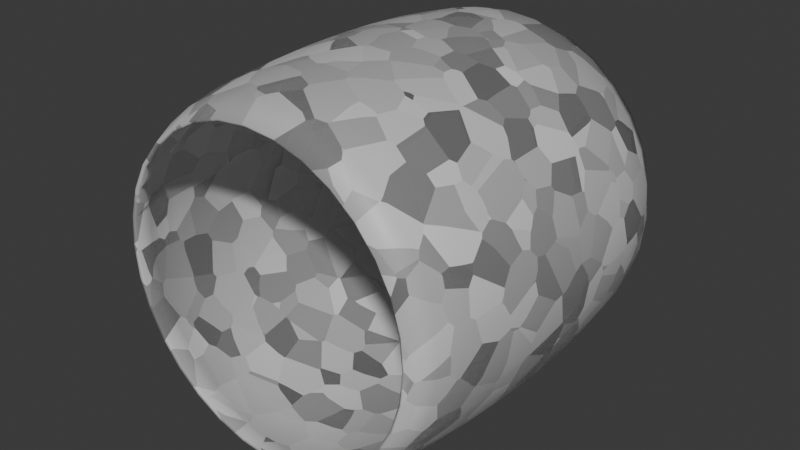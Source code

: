 # Source: Afterburner_Segment_Cylinder.blend  (saved by Blender 4.1.24; exported with 4.5.12 LTS)
import bpy
from mathutils import Matrix  # noqa: F401  (used for matrix-valued properties, if any)

bpy.ops.wm.read_factory_settings(use_empty=True)
scene = bpy.context.scene
scene.name = 'Scene'

# ---- collections
col_collection = bpy.data.collections.new('Collection'); scene.collection.children.link(col_collection)

# ---- materials (node trees are filled in below, after node groups)
mat_material_001 = bpy.data.materials.new('Material.001')
mat_material_001.use_transparent_shadow = False

# ---- material node trees
mat_material_001.use_nodes = True; mat_material_001.node_tree.nodes.clear()
_N = mat_material_001.node_tree.nodes; _L = mat_material_001.node_tree.links
n0 = _N.new('ShaderNodeBsdfPrincipled'); n0.name = 'Principled BSDF'; n0.location = (10, 300)
n1 = _N.new('ShaderNodeOutputMaterial'); n1.name = 'Material Output'; n1.location = (300, 300)
n2 = _N.new('ShaderNodeTexVoronoi'); n2.name = 'Voronoi Texture'; n2.location = (-592, 207)
n2.inputs[2].default_value = 11.1
_L.new(n0.outputs[0], n1.inputs[0])
_L.new(n2.outputs[1], n0.inputs[4])
n1.is_active_output = True

# ---- world
world_world = bpy.data.worlds.new('World'); scene.world = world_world
world_world.use_nodes = True; world_world.node_tree.nodes.clear()
_N = world_world.node_tree.nodes; _L = world_world.node_tree.links
n0 = _N.new('ShaderNodeOutputWorld'); n0.name = 'World Output'; n0.location = (300, 300)
n1 = _N.new('ShaderNodeBackground'); n1.name = 'Background'; n1.location = (10, 300)
n1.inputs[0].default_value = (0.05088, 0.05088, 0.05088, 1.0)
_L.new(n1.outputs[0], n0.inputs[0])
n0.is_active_output = True
world_world.color = (0.05088, 0.05088, 0.05088)
world_world.use_sun_shadow = False
world_world.sun_shadow_jitter_overblur = 0.0

# ---- meshes
me_cylinder = bpy.data.meshes.new('Cylinder')
me_cylinder.from_pydata([(6.213e-10, 0.4281, -0.5), (6.213e-10, 0.4281, 0.5), (0.08353, 0.4199, -0.5), (0.08353, 0.4199, 0.5), (0.1638, 0.3956, -0.5), (0.1638, 0.3956, 0.5), (0.2379, 0.356, -0.5), (0.2379, 0.356, 0.5), (0.3027, 0.3027, -0.5), (0.3027, 0.3027, 0.5), (0.356, 0.2379, -0.5), (0.356, 0.2379, 0.5), (0.3956, 0.1638, -0.5), (0.3956, 0.1638, 0.5), (0.4199, 0.08353, -0.5), (0.4199, 0.08353, 0.5), (0.4281, 7.646e-10, -0.5), (0.4281, 7.646e-10, 0.5), (0.4199, -0.08353, -0.5), (0.4199, -0.08353, 0.5), (0.3956, -0.1638, -0.5), (0.3956, -0.1638, 0.5), (0.356, -0.2379, -0.5), (0.356, -0.2379, 0.5), (0.3027, -0.3027, -0.5), (0.3027, -0.3027, 0.5), (0.2379, -0.356, -0.5), (0.2379, -0.356, 0.5), (0.1638, -0.3956, -0.5), (0.1638, -0.3956, 0.5), (0.08353, -0.4199, -0.5), (0.08353, -0.4199, 0.5), (6.213e-10, -0.4281, -0.5), (6.213e-10, -0.4281, 0.5), (-0.08353, -0.4199, -0.5), (-0.08353, -0.4199, 0.5), (-0.1638, -0.3956, -0.5), (-0.1638, -0.3956, 0.5), (-0.2379, -0.356, -0.5), (-0.2379, -0.356, 0.5), (-0.3027, -0.3027, -0.5), (-0.3027, -0.3027, 0.5), (-0.356, -0.2379, -0.5), (-0.356, -0.2379, 0.5), (-0.3956, -0.1638, -0.5), (-0.3956, -0.1638, 0.5), (-0.4199, -0.08353, -0.5), (-0.4199, -0.08353, 0.5), (-0.4281, 7.646e-10, -0.5), (-0.4281, 7.646e-10, 0.5), (-0.4199, 0.08353, -0.5), (-0.4199, 0.08353, 0.5), (-0.3956, 0.1638, -0.5), (-0.3956, 0.1638, 0.5), (-0.356, 0.2379, -0.5), (-0.356, 0.2379, 0.5), (-0.3027, 0.3027, -0.5), (-0.3027, 0.3027, 0.5), (-0.2379, 0.356, -0.5), (-0.2379, 0.356, 0.5), (-0.1638, 0.3956, -0.5), (-0.1638, 0.3956, 0.5), (-0.08353, 0.4199, -0.5), (-0.08353, 0.4199, 0.5), (1.024e-09, 0.4614, -0.431), (1.25e-09, 0.4801, -0.3364), (1.389e-09, 0.4916, -0.2296), (1.466e-09, 0.4979, -0.1163), (1.491e-09, 0.5, -9.369e-17), (1.466e-09, 0.4979, 0.1163), (1.389e-09, 0.4916, 0.2296), (1.25e-09, 0.4801, 0.3364), (1.024e-09, 0.4614, 0.431), (0.09001, 0.4525, 0.431), (0.09366, 0.4708, 0.3364), (0.0959, 0.4821, 0.2296), (0.09714, 0.4884, 0.1163), (0.09755, 0.4904, -9.369e-17), (0.09714, 0.4884, -0.1163), (0.0959, 0.4821, -0.2296), (0.09366, 0.4708, -0.3364), (0.09001, 0.4525, -0.431), (0.1766, 0.4262, 0.431), (0.1837, 0.4435, 0.3364), (0.1881, 0.4541, 0.2296), (0.1906, 0.46, 0.1163), (0.1913, 0.4619, -9.369e-17), (0.1906, 0.46, -0.1163), (0.1881, 0.4541, -0.2296), (0.1837, 0.4435, -0.3364), (0.1766, 0.4262, -0.431), (0.2563, 0.3836, 0.431), (0.2667, 0.3992, 0.3364), (0.2731, 0.4087, 0.2296), (0.2766, 0.414, 0.1163), (0.2778, 0.4157, -9.369e-17), (0.2766, 0.414, -0.1163), (0.2731, 0.4087, -0.2296), (0.2667, 0.3992, -0.3364), (0.2563, 0.3836, -0.431), (0.3262, 0.3262, 0.431), (0.3395, 0.3395, 0.3364), (0.3476, 0.3476, 0.2296), (0.3521, 0.3521, 0.1163), (0.3536, 0.3536, -9.369e-17), (0.3521, 0.3521, -0.1163), (0.3476, 0.3476, -0.2296), (0.3395, 0.3395, -0.3364), (0.3262, 0.3262, -0.431), (0.3836, 0.2563, 0.431), (0.3992, 0.2667, 0.3364), (0.4087, 0.2731, 0.2296), (0.414, 0.2766, 0.1163), (0.4157, 0.2778, -9.369e-17), (0.414, 0.2766, -0.1163), (0.4087, 0.2731, -0.2296), (0.3992, 0.2667, -0.3364), (0.3836, 0.2563, -0.431), (0.4262, 0.1766, 0.431), (0.4435, 0.1837, 0.3364), (0.4541, 0.1881, 0.2296), (0.46, 0.1906, 0.1163), (0.4619, 0.1913, -9.369e-17), (0.46, 0.1906, -0.1163), (0.4541, 0.1881, -0.2296), (0.4435, 0.1837, -0.3364), (0.4262, 0.1766, -0.431), (0.4525, 0.09001, 0.431), (0.4708, 0.09366, 0.3364), (0.4821, 0.0959, 0.2296), (0.4884, 0.09714, 0.1163), (0.4904, 0.09755, -9.369e-17), (0.4884, 0.09714, -0.1163), (0.4821, 0.0959, -0.2296), (0.4708, 0.09366, -0.3364), (0.4525, 0.09001, -0.431), (0.4614, 1.26e-09, 0.431), (0.4801, 1.538e-09, 0.3364), (0.4916, 1.71e-09, 0.2296), (0.4979, 1.805e-09, 0.1163), (0.5, 1.835e-09, -9.369e-17), (0.4979, 1.805e-09, -0.1163), (0.4916, 1.71e-09, -0.2296), (0.4801, 1.538e-09, -0.3364), (0.4614, 1.26e-09, -0.431), (0.4525, -0.09001, 0.431), (0.4708, -0.09366, 0.3364), (0.4821, -0.0959, 0.2296), (0.4884, -0.09714, 0.1163), (0.4904, -0.09755, -9.369e-17), (0.4884, -0.09714, -0.1163), (0.4821, -0.0959, -0.2296), (0.4708, -0.09366, -0.3364), (0.4525, -0.09001, -0.431), (0.4262, -0.1766, 0.431), (0.4435, -0.1837, 0.3364), (0.4541, -0.1881, 0.2296), (0.46, -0.1906, 0.1163), (0.4619, -0.1913, -9.369e-17), (0.46, -0.1906, -0.1163), (0.4541, -0.1881, -0.2296), (0.4435, -0.1837, -0.3364), (0.4262, -0.1766, -0.431), (0.3836, -0.2563, 0.431), (0.3992, -0.2667, 0.3364), (0.4087, -0.2731, 0.2296), (0.414, -0.2766, 0.1163), (0.4157, -0.2778, -9.369e-17), (0.414, -0.2766, -0.1163), (0.4087, -0.2731, -0.2296), (0.3992, -0.2667, -0.3364), (0.3836, -0.2563, -0.431), (0.3262, -0.3262, 0.431), (0.3395, -0.3395, 0.3364), (0.3476, -0.3476, 0.2296), (0.3521, -0.3521, 0.1163), (0.3536, -0.3536, -9.369e-17), (0.3521, -0.3521, -0.1163), (0.3476, -0.3476, -0.2296), (0.3395, -0.3395, -0.3364), (0.3262, -0.3262, -0.431), (0.2563, -0.3836, 0.431), (0.2667, -0.3992, 0.3364), (0.2731, -0.4087, 0.2296), (0.2766, -0.414, 0.1163), (0.2778, -0.4157, -9.369e-17), (0.2766, -0.414, -0.1163), (0.2731, -0.4087, -0.2296), (0.2667, -0.3992, -0.3364), (0.2563, -0.3836, -0.431), (0.1766, -0.4262, 0.431), (0.1837, -0.4435, 0.3364), (0.1881, -0.4541, 0.2296), (0.1906, -0.46, 0.1163), (0.1913, -0.4619, -9.369e-17), (0.1906, -0.46, -0.1163), (0.1881, -0.4541, -0.2296), (0.1837, -0.4435, -0.3364), (0.1766, -0.4262, -0.431), (0.09001, -0.4525, 0.431), (0.09366, -0.4708, 0.3364), (0.0959, -0.4821, 0.2296), (0.09714, -0.4884, 0.1163), (0.09755, -0.4904, -9.369e-17), (0.09714, -0.4884, -0.1163), (0.0959, -0.4821, -0.2296), (0.09366, -0.4708, -0.3364), (0.09001, -0.4525, -0.431), (1.024e-09, -0.4614, 0.431), (1.25e-09, -0.4801, 0.3364), (1.389e-09, -0.4916, 0.2296), (1.466e-09, -0.4979, 0.1163), (1.491e-09, -0.5, -9.369e-17), (1.466e-09, -0.4979, -0.1163), (1.389e-09, -0.4916, -0.2296), (1.25e-09, -0.4801, -0.3364), (1.024e-09, -0.4614, -0.431), (-0.09001, -0.4525, 0.431), (-0.09366, -0.4708, 0.3364), (-0.0959, -0.4821, 0.2296), (-0.09714, -0.4884, 0.1163), (-0.09755, -0.4904, -9.369e-17), (-0.09714, -0.4884, -0.1163), (-0.0959, -0.4821, -0.2296), (-0.09366, -0.4708, -0.3364), (-0.09001, -0.4525, -0.431), (-0.1766, -0.4262, 0.431), (-0.1837, -0.4435, 0.3364), (-0.1881, -0.4541, 0.2296), (-0.1906, -0.46, 0.1163), (-0.1913, -0.4619, -9.369e-17), (-0.1906, -0.46, -0.1163), (-0.1881, -0.4541, -0.2296), (-0.1837, -0.4435, -0.3364), (-0.1766, -0.4262, -0.431), (-0.2563, -0.3836, 0.431), (-0.2667, -0.3992, 0.3364), (-0.2731, -0.4087, 0.2296), (-0.2766, -0.414, 0.1163), (-0.2778, -0.4157, -9.369e-17), (-0.2766, -0.414, -0.1163), (-0.2731, -0.4087, -0.2296), (-0.2667, -0.3992, -0.3364), (-0.2563, -0.3836, -0.431), (-0.3262, -0.3262, 0.431), (-0.3395, -0.3395, 0.3364), (-0.3476, -0.3476, 0.2296), (-0.3521, -0.3521, 0.1163), (-0.3536, -0.3536, -9.369e-17), (-0.3521, -0.3521, -0.1163), (-0.3476, -0.3476, -0.2296), (-0.3395, -0.3395, -0.3364), (-0.3262, -0.3262, -0.431), (-0.3836, -0.2563, 0.431), (-0.3992, -0.2667, 0.3364), (-0.4087, -0.2731, 0.2296), (-0.414, -0.2766, 0.1163), (-0.4157, -0.2778, -9.369e-17), (-0.414, -0.2766, -0.1163), (-0.4087, -0.2731, -0.2296), (-0.3992, -0.2667, -0.3364), (-0.3836, -0.2563, -0.431), (-0.4262, -0.1766, 0.431), (-0.4435, -0.1837, 0.3364), (-0.4541, -0.1881, 0.2296), (-0.46, -0.1906, 0.1163), (-0.4619, -0.1913, -9.369e-17), (-0.46, -0.1906, -0.1163), (-0.4541, -0.1881, -0.2296), (-0.4435, -0.1837, -0.3364), (-0.4262, -0.1766, -0.431), (-0.4525, -0.09001, 0.431), (-0.4708, -0.09366, 0.3364), (-0.4821, -0.0959, 0.2296), (-0.4884, -0.09714, 0.1163), (-0.4904, -0.09755, -9.369e-17), (-0.4884, -0.09714, -0.1163), (-0.4821, -0.0959, -0.2296), (-0.4708, -0.09366, -0.3364), (-0.4525, -0.09001, -0.431), (-0.4614, 1.26e-09, 0.431), (-0.4801, 1.538e-09, 0.3364), (-0.4916, 1.71e-09, 0.2296), (-0.4979, 1.805e-09, 0.1163), (-0.5, 1.835e-09, -9.369e-17), (-0.4979, 1.805e-09, -0.1163), (-0.4916, 1.71e-09, -0.2296), (-0.4801, 1.538e-09, -0.3364), (-0.4614, 1.26e-09, -0.431), (-0.4525, 0.09001, 0.431), (-0.4708, 0.09366, 0.3364), (-0.4821, 0.0959, 0.2296), (-0.4884, 0.09714, 0.1163), (-0.4904, 0.09755, -9.369e-17), (-0.4884, 0.09714, -0.1163), (-0.4821, 0.0959, -0.2296), (-0.4708, 0.09366, -0.3364), (-0.4525, 0.09001, -0.431), (-0.4262, 0.1766, 0.431), (-0.4435, 0.1837, 0.3364), (-0.4541, 0.1881, 0.2296), (-0.46, 0.1906, 0.1163), (-0.4619, 0.1913, -9.369e-17), (-0.46, 0.1906, -0.1163), (-0.4541, 0.1881, -0.2296), (-0.4435, 0.1837, -0.3364), (-0.4262, 0.1766, -0.431), (-0.3836, 0.2563, 0.431), (-0.3992, 0.2667, 0.3364), (-0.4087, 0.2731, 0.2296), (-0.414, 0.2766, 0.1163), (-0.4157, 0.2778, -9.369e-17), (-0.414, 0.2766, -0.1163), (-0.4087, 0.2731, -0.2296), (-0.3992, 0.2667, -0.3364), (-0.3836, 0.2563, -0.431), (-0.3262, 0.3262, 0.431), (-0.3395, 0.3395, 0.3364), (-0.3476, 0.3476, 0.2296), (-0.3521, 0.3521, 0.1163), (-0.3536, 0.3536, -9.369e-17), (-0.3521, 0.3521, -0.1163), (-0.3476, 0.3476, -0.2296), (-0.3395, 0.3395, -0.3364), (-0.3262, 0.3262, -0.431), (-0.2563, 0.3836, 0.431), (-0.2667, 0.3992, 0.3364), (-0.2731, 0.4087, 0.2296), (-0.2766, 0.414, 0.1163), (-0.2778, 0.4157, -9.369e-17), (-0.2766, 0.414, -0.1163), (-0.2731, 0.4087, -0.2296), (-0.2667, 0.3992, -0.3364), (-0.2563, 0.3836, -0.431), (-0.1766, 0.4262, 0.431), (-0.1837, 0.4435, 0.3364), (-0.1881, 0.4541, 0.2296), (-0.1906, 0.46, 0.1163), (-0.1913, 0.4619, -9.369e-17), (-0.1906, 0.46, -0.1163), (-0.1881, 0.4541, -0.2296), (-0.1837, 0.4435, -0.3364), (-0.1766, 0.4262, -0.431), (-0.09001, 0.4525, 0.431), (-0.09366, 0.4708, 0.3364), (-0.0959, 0.4821, 0.2296), (-0.09714, 0.4884, 0.1163), (-0.09755, 0.4904, -9.369e-17), (-0.09714, 0.4884, -0.1163), (-0.0959, 0.4821, -0.2296), (-0.09366, 0.4708, -0.3364), (-0.09001, 0.4525, -0.431)], [], [(72, 1, 3, 73), (73, 3, 5, 82), (82, 5, 7, 91), (91, 7, 9, 100), (100, 9, 11, 109), (109, 11, 13, 118), (118, 13, 15, 127), (127, 15, 17, 136), (136, 17, 19, 145), (145, 19, 21, 154), (154, 21, 23, 163), (163, 23, 25, 172), (172, 25, 27, 181), (181, 27, 29, 190), (190, 29, 31, 199), (199, 31, 33, 208), (208, 33, 35, 217), (217, 35, 37, 226), (226, 37, 39, 235), (235, 39, 41, 244), (244, 41, 43, 253), (253, 43, 45, 262), (262, 45, 47, 271), (271, 47, 49, 280), (280, 49, 51, 289), (289, 51, 53, 298), (298, 53, 55, 307), (307, 55, 57, 316), (316, 57, 59, 325), (325, 59, 61, 334), (334, 61, 63, 343), (343, 63, 1, 72), (62, 351, 64, 0), (351, 350, 65, 64), (350, 349, 66, 65), (349, 348, 67, 66), (348, 347, 68, 67), (347, 346, 69, 68), (346, 345, 70, 69), (345, 344, 71, 70), (344, 343, 72, 71), (60, 342, 351, 62), (342, 341, 350, 351), (341, 340, 349, 350), (340, 339, 348, 349), (339, 338, 347, 348), (338, 337, 346, 347), (337, 336, 345, 346), (336, 335, 344, 345), (335, 334, 343, 344), (58, 333, 342, 60), (333, 332, 341, 342), (332, 331, 340, 341), (331, 330, 339, 340), (330, 329, 338, 339), (329, 328, 337, 338), (328, 327, 336, 337), (327, 326, 335, 336), (326, 325, 334, 335), (56, 324, 333, 58), (324, 323, 332, 333), (323, 322, 331, 332), (322, 321, 330, 331), (321, 320, 329, 330), (320, 319, 328, 329), (319, 318, 327, 328), (318, 317, 326, 327), (317, 316, 325, 326), (54, 315, 324, 56), (315, 314, 323, 324), (314, 313, 322, 323), (313, 312, 321, 322), (312, 311, 320, 321), (311, 310, 319, 320), (310, 309, 318, 319), (309, 308, 317, 318), (308, 307, 316, 317), (52, 306, 315, 54), (306, 305, 314, 315), (305, 304, 313, 314), (304, 303, 312, 313), (303, 302, 311, 312), (302, 301, 310, 311), (301, 300, 309, 310), (300, 299, 308, 309), (299, 298, 307, 308), (50, 297, 306, 52), (297, 296, 305, 306), (296, 295, 304, 305), (295, 294, 303, 304), (294, 293, 302, 303), (293, 292, 301, 302), (292, 291, 300, 301), (291, 290, 299, 300), (290, 289, 298, 299), (48, 288, 297, 50), (288, 287, 296, 297), (287, 286, 295, 296), (286, 285, 294, 295), (285, 284, 293, 294), (284, 283, 292, 293), (283, 282, 291, 292), (282, 281, 290, 291), (281, 280, 289, 290), (46, 279, 288, 48), (279, 278, 287, 288), (278, 277, 286, 287), (277, 276, 285, 286), (276, 275, 284, 285), (275, 274, 283, 284), (274, 273, 282, 283), (273, 272, 281, 282), (272, 271, 280, 281), (44, 270, 279, 46), (270, 269, 278, 279), (269, 268, 277, 278), (268, 267, 276, 277), (267, 266, 275, 276), (266, 265, 274, 275), (265, 264, 273, 274), (264, 263, 272, 273), (263, 262, 271, 272), (42, 261, 270, 44), (261, 260, 269, 270), (260, 259, 268, 269), (259, 258, 267, 268), (258, 257, 266, 267), (257, 256, 265, 266), (256, 255, 264, 265), (255, 254, 263, 264), (254, 253, 262, 263), (40, 252, 261, 42), (252, 251, 260, 261), (251, 250, 259, 260), (250, 249, 258, 259), (249, 248, 257, 258), (248, 247, 256, 257), (247, 246, 255, 256), (246, 245, 254, 255), (245, 244, 253, 254), (38, 243, 252, 40), (243, 242, 251, 252), (242, 241, 250, 251), (241, 240, 249, 250), (240, 239, 248, 249), (239, 238, 247, 248), (238, 237, 246, 247), (237, 236, 245, 246), (236, 235, 244, 245), (36, 234, 243, 38), (234, 233, 242, 243), (233, 232, 241, 242), (232, 231, 240, 241), (231, 230, 239, 240), (230, 229, 238, 239), (229, 228, 237, 238), (228, 227, 236, 237), (227, 226, 235, 236), (34, 225, 234, 36), (225, 224, 233, 234), (224, 223, 232, 233), (223, 222, 231, 232), (222, 221, 230, 231), (221, 220, 229, 230), (220, 219, 228, 229), (219, 218, 227, 228), (218, 217, 226, 227), (32, 216, 225, 34), (216, 215, 224, 225), (215, 214, 223, 224), (214, 213, 222, 223), (213, 212, 221, 222), (212, 211, 220, 221), (211, 210, 219, 220), (210, 209, 218, 219), (209, 208, 217, 218), (30, 207, 216, 32), (207, 206, 215, 216), (206, 205, 214, 215), (205, 204, 213, 214), (204, 203, 212, 213), (203, 202, 211, 212), (202, 201, 210, 211), (201, 200, 209, 210), (200, 199, 208, 209), (28, 198, 207, 30), (198, 197, 206, 207), (197, 196, 205, 206), (196, 195, 204, 205), (195, 194, 203, 204), (194, 193, 202, 203), (193, 192, 201, 202), (192, 191, 200, 201), (191, 190, 199, 200), (26, 189, 198, 28), (189, 188, 197, 198), (188, 187, 196, 197), (187, 186, 195, 196), (186, 185, 194, 195), (185, 184, 193, 194), (184, 183, 192, 193), (183, 182, 191, 192), (182, 181, 190, 191), (24, 180, 189, 26), (180, 179, 188, 189), (179, 178, 187, 188), (178, 177, 186, 187), (177, 176, 185, 186), (176, 175, 184, 185), (175, 174, 183, 184), (174, 173, 182, 183), (173, 172, 181, 182), (22, 171, 180, 24), (171, 170, 179, 180), (170, 169, 178, 179), (169, 168, 177, 178), (168, 167, 176, 177), (167, 166, 175, 176), (166, 165, 174, 175), (165, 164, 173, 174), (164, 163, 172, 173), (20, 162, 171, 22), (162, 161, 170, 171), (161, 160, 169, 170), (160, 159, 168, 169), (159, 158, 167, 168), (158, 157, 166, 167), (157, 156, 165, 166), (156, 155, 164, 165), (155, 154, 163, 164), (18, 153, 162, 20), (153, 152, 161, 162), (152, 151, 160, 161), (151, 150, 159, 160), (150, 149, 158, 159), (149, 148, 157, 158), (148, 147, 156, 157), (147, 146, 155, 156), (146, 145, 154, 155), (16, 144, 153, 18), (144, 143, 152, 153), (143, 142, 151, 152), (142, 141, 150, 151), (141, 140, 149, 150), (140, 139, 148, 149), (139, 138, 147, 148), (138, 137, 146, 147), (137, 136, 145, 146), (14, 135, 144, 16), (135, 134, 143, 144), (134, 133, 142, 143), (133, 132, 141, 142), (132, 131, 140, 141), (131, 130, 139, 140), (130, 129, 138, 139), (129, 128, 137, 138), (128, 127, 136, 137), (12, 126, 135, 14), (126, 125, 134, 135), (125, 124, 133, 134), (124, 123, 132, 133), (123, 122, 131, 132), (122, 121, 130, 131), (121, 120, 129, 130), (120, 119, 128, 129), (119, 118, 127, 128), (10, 117, 126, 12), (117, 116, 125, 126), (116, 115, 124, 125), (115, 114, 123, 124), (114, 113, 122, 123), (113, 112, 121, 122), (112, 111, 120, 121), (111, 110, 119, 120), (110, 109, 118, 119), (8, 108, 117, 10), (108, 107, 116, 117), (107, 106, 115, 116), (106, 105, 114, 115), (105, 104, 113, 114), (104, 103, 112, 113), (103, 102, 111, 112), (102, 101, 110, 111), (101, 100, 109, 110), (6, 99, 108, 8), (99, 98, 107, 108), (98, 97, 106, 107), (97, 96, 105, 106), (96, 95, 104, 105), (95, 94, 103, 104), (94, 93, 102, 103), (93, 92, 101, 102), (92, 91, 100, 101), (4, 90, 99, 6), (90, 89, 98, 99), (89, 88, 97, 98), (88, 87, 96, 97), (87, 86, 95, 96), (86, 85, 94, 95), (85, 84, 93, 94), (84, 83, 92, 93), (83, 82, 91, 92), (2, 81, 90, 4), (81, 80, 89, 90), (80, 79, 88, 89), (79, 78, 87, 88), (78, 77, 86, 87), (77, 76, 85, 86), (76, 75, 84, 85), (75, 74, 83, 84), (74, 73, 82, 83), (0, 64, 81, 2), (64, 65, 80, 81), (65, 66, 79, 80), (66, 67, 78, 79), (67, 68, 77, 78), (68, 69, 76, 77), (69, 70, 75, 76), (70, 71, 74, 75), (71, 72, 73, 74)])
me_cylinder.polygons.foreach_set('use_smooth', [True] * 320)
_uv = me_cylinder.uv_layers.new(name='UVMap')
_uv.uv.foreach_set('vector', [0.7, 0.0, 0.75, 0.0, 0.75, 0.03125, 0.7, 0.03125, 0.7, 0.03125, 0.75, 0.03125, 0.75, 0.0625, 0.7, 0.0625, 0.7, 0.0625, 0.75, 0.0625, 0.75, 0.09375, 0.7, 0.09375, 0.7, 0.09375, 0.75, 0.09375, 0.75, 0.125, 0.7, 0.125, 0.7, 0.125, 0.75, 0.125, 0.75, 0.1562, 0.7, 0.1562, 0.7, 0.1562, 0.75, 0.1562, 0.75, 0.1875, 0.7, 0.1875, 0.7, 0.1875, 0.75, 0.1875, 0.75, 0.2188, 0.7, 0.2188, 0.7, 0.2188, 0.75, 0.2188, 0.75, 0.25, 0.7, 0.25, 0.7, 0.25, 0.75, 0.25, 0.75, 0.2812, 0.7, 0.2813, 0.7, 0.2813, 0.75, 0.2812, 0.75, 0.3125, 0.7, 0.3125, 0.7, 0.3125, 0.75, 0.3125, 0.75, 0.3438, 0.7, 0.3438, 0.7, 0.3438, 0.75, 0.3438, 0.75, 0.375, 0.7, 0.375, 0.7, 0.375, 0.75, 0.375, 0.75, 0.4062, 0.7, 0.4062, 0.7, 0.4062, 0.75, 0.4062, 0.75, 0.4375, 0.7, 0.4375, 0.7, 0.4375, 0.75, 0.4375, 0.75, 0.4688, 0.7, 0.4688, 0.7, 0.4688, 0.75, 0.4688, 0.75, 0.5, 0.7, 0.5, 0.7, 0.5, 0.75, 0.5, 0.75, 0.5312, 0.7, 0.5312, 0.7, 0.5312, 0.75, 0.5312, 0.75, 0.5625, 0.7, 0.5625, 0.7, 0.5625, 0.75, 0.5625, 0.75, 0.5938, 0.7, 0.5938, 0.7, 0.5938, 0.75, 0.5938, 0.75, 0.625, 0.7, 0.625, 0.7, 0.625, 0.75, 0.625, 0.75, 0.6562, 0.7, 0.6562, 0.7, 0.6562, 0.75, 0.6562, 0.75, 0.6875, 0.7, 0.6875, 0.7, 0.6875, 0.75, 0.6875, 0.75, 0.7188, 0.7, 0.7188, 0.7, 0.7188, 0.75, 0.7188, 0.75, 0.75, 0.7, 0.75, 0.7, 0.75, 0.75, 0.75, 0.75, 0.7812, 0.7, 0.7812, 0.7, 0.7812, 0.75, 0.7812, 0.75, 0.8125, 0.7, 0.8125, 0.7, 0.8125, 0.75, 0.8125, 0.75, 0.8438, 0.7, 0.8438, 0.7, 0.8438, 0.75, 0.8438, 0.75, 0.875, 0.7, 0.875, 0.7, 0.875, 0.75, 0.875, 0.75, 0.9062, 0.7, 0.9062, 0.7, 0.9062, 0.75, 0.9062, 0.75, 0.9375, 0.7, 0.9375, 0.7, 0.9375, 0.75, 0.9375, 0.75, 0.9688, 0.7, 0.9688, 0.7, 0.9688, 0.75, 0.9688, 0.75, 1.0, 0.7, 1.0, 0.25, 0.9688, 0.3, 0.9688, 0.3, 1.0, 0.25, 1.0, 0.3, 0.9688, 0.35, 0.9688, 0.35, 1.0, 0.3, 1.0, 0.35, 0.9688, 0.4, 0.9688, 0.4, 1.0, 0.35, 1.0, 0.4, 0.9688, 0.45, 0.9688, 0.45, 1.0, 0.4, 1.0, 0.45, 0.9688, 0.5, 0.9688, 0.5, 1.0, 0.45, 1.0, 0.5, 0.9688, 0.55, 0.9688, 0.55, 1.0, 0.5, 1.0, 0.55, 0.9688, 0.6, 0.9688, 0.6, 1.0, 0.55, 1.0, 0.6, 0.9688, 0.65, 0.9688, 0.65, 1.0, 0.6, 1.0, 0.65, 0.9688, 0.7, 0.9688, 0.7, 1.0, 0.65, 1.0, 0.25, 0.9375, 0.3, 0.9375, 0.3, 0.9688, 0.25, 0.9688, 0.3, 0.9375, 0.35, 0.9375, 0.35, 0.9688, 0.3, 0.9688, 0.35, 0.9375, 0.4, 0.9375, 0.4, 0.9688, 0.35, 0.9688, 0.4, 0.9375, 0.45, 0.9375, 0.45, 0.9688, 0.4, 0.9688, 0.45, 0.9375, 0.5, 0.9375, 0.5, 0.9688, 0.45, 0.9688, 0.5, 0.9375, 0.55, 0.9375, 0.55, 0.9688, 0.5, 0.9688, 0.55, 0.9375, 0.6, 0.9375, 0.6, 0.9688, 0.55, 0.9688, 0.6, 0.9375, 0.65, 0.9375, 0.65, 0.9688, 0.6, 0.9688, 0.65, 0.9375, 0.7, 0.9375, 0.7, 0.9688, 0.65, 0.9688, 0.25, 0.9062, 0.3, 0.9062, 0.3, 0.9375, 0.25, 0.9375, 0.3, 0.9062, 0.35, 0.9062, 0.35, 0.9375, 0.3, 0.9375, 0.35, 0.9062, 0.4, 0.9062, 0.4, 0.9375, 0.35, 0.9375, 0.4, 0.9062, 0.45, 0.9062, 0.45, 0.9375, 0.4, 0.9375, 0.45, 0.9062, 0.5, 0.9062, 0.5, 0.9375, 0.45, 0.9375, 0.5, 0.9062, 0.55, 0.9062, 0.55, 0.9375, 0.5, 0.9375, 0.55, 0.9062, 0.6, 0.9062, 0.6, 0.9375, 0.55, 0.9375, 0.6, 0.9062, 0.65, 0.9062, 0.65, 0.9375, 0.6, 0.9375, 0.65, 0.9062, 0.7, 0.9062, 0.7, 0.9375, 0.65, 0.9375, 0.25, 0.875, 0.3, 0.875, 0.3, 0.9062, 0.25, 0.9062, 0.3, 0.875, 0.35, 0.875, 0.35, 0.9062, 0.3, 0.9062, 0.35, 0.875, 0.4, 0.875, 0.4, 0.9062, 0.35, 0.9062, 0.4, 0.875, 0.45, 0.875, 0.45, 0.9062, 0.4, 0.9062, 0.45, 0.875, 0.5, 0.875, 0.5, 0.9062, 0.45, 0.9062, 0.5, 0.875, 0.55, 0.875, 0.55, 0.9062, 0.5, 0.9062, 0.55, 0.875, 0.6, 0.875, 0.6, 0.9062, 0.55, 0.9062, 0.6, 0.875, 0.65, 0.875, 0.65, 0.9062, 0.6, 0.9062, 0.65, 0.875, 0.7, 0.875, 0.7, 0.9062, 0.65, 0.9062, 0.25, 0.8438, 0.3, 0.8438, 0.3, 0.875, 0.25, 0.875, 0.3, 0.8438, 0.35, 0.8438, 0.35, 0.875, 0.3, 0.875, 0.35, 0.8438, 0.4, 0.8438, 0.4, 0.875, 0.35, 0.875, 0.4, 0.8438, 0.45, 0.8438, 0.45, 0.875, 0.4, 0.875, 0.45, 0.8438, 0.5, 0.8438, 0.5, 0.875, 0.45, 0.875, 0.5, 0.8438, 0.55, 0.8438, 0.55, 0.875, 0.5, 0.875, 0.55, 0.8438, 0.6, 0.8438, 0.6, 0.875, 0.55, 0.875, 0.6, 0.8438, 0.65, 0.8438, 0.65, 0.875, 0.6, 0.875, 0.65, 0.8438, 0.7, 0.8438, 0.7, 0.875, 0.65, 0.875, 0.25, 0.8125, 0.3, 0.8125, 0.3, 0.8438, 0.25, 0.8438, 0.3, 0.8125, 0.35, 0.8125, 0.35, 0.8438, 0.3, 0.8438, 0.35, 0.8125, 0.4, 0.8125, 0.4, 0.8438, 0.35, 0.8438, 0.4, 0.8125, 0.45, 0.8125, 0.45, 0.8438, 0.4, 0.8438, 0.45, 0.8125, 0.5, 0.8125, 0.5, 0.8438, 0.45, 0.8438, 0.5, 0.8125, 0.55, 0.8125, 0.55, 0.8438, 0.5, 0.8438, 0.55, 0.8125, 0.6, 0.8125, 0.6, 0.8438, 0.55, 0.8438, 0.6, 0.8125, 0.65, 0.8125, 0.65, 0.8438, 0.6, 0.8438, 0.65, 0.8125, 0.7, 0.8125, 0.7, 0.8438, 0.65, 0.8438, 0.25, 0.7812, 0.3, 0.7812, 0.3, 0.8125, 0.25, 0.8125, 0.3, 0.7812, 0.35, 0.7812, 0.35, 0.8125, 0.3, 0.8125, 0.35, 0.7812, 0.4, 0.7812, 0.4, 0.8125, 0.35, 0.8125, 0.4, 0.7812, 0.45, 0.7812, 0.45, 0.8125, 0.4, 0.8125, 0.45, 0.7812, 0.5, 0.7812, 0.5, 0.8125, 0.45, 0.8125, 0.5, 0.7812, 0.55, 0.7812, 0.55, 0.8125, 0.5, 0.8125, 0.55, 0.7812, 0.6, 0.7812, 0.6, 0.8125, 0.55, 0.8125, 0.6, 0.7812, 0.65, 0.7812, 0.65, 0.8125, 0.6, 0.8125, 0.65, 0.7812, 0.7, 0.7812, 0.7, 0.8125, 0.65, 0.8125, 0.25, 0.75, 0.3, 0.75, 0.3, 0.7812, 0.25, 0.7812, 0.3, 0.75, 0.35, 0.75, 0.35, 0.7812, 0.3, 0.7812, 0.35, 0.75, 0.4, 0.75, 0.4, 0.7812, 0.35, 0.7812, 0.4, 0.75, 0.45, 0.75, 0.45, 0.7812, 0.4, 0.7812, 0.45, 0.75, 0.5, 0.75, 0.5, 0.7812, 0.45, 0.7812, 0.5, 0.75, 0.55, 0.75, 0.55, 0.7812, 0.5, 0.7812, 0.55, 0.75, 0.6, 0.75, 0.6, 0.7812, 0.55, 0.7812, 0.6, 0.75, 0.65, 0.75, 0.65, 0.7812, 0.6, 0.7812, 0.65, 0.75, 0.7, 0.75, 0.7, 0.7812, 0.65, 0.7812, 0.25, 0.7188, 0.3, 0.7188, 0.3, 0.75, 0.25, 0.75, 0.3, 0.7188, 0.35, 0.7188, 0.35, 0.75, 0.3, 0.75, 0.35, 0.7188, 0.4, 0.7188, 0.4, 0.75, 0.35, 0.75, 0.4, 0.7188, 0.45, 0.7188, 0.45, 0.75, 0.4, 0.75, 0.45, 0.7188, 0.5, 0.7188, 0.5, 0.75, 0.45, 0.75, 0.5, 0.7188, 0.55, 0.7188, 0.55, 0.75, 0.5, 0.75, 0.55, 0.7188, 0.6, 0.7188, 0.6, 0.75, 0.55, 0.75, 0.6, 0.7188, 0.65, 0.7188, 0.65, 0.75, 0.6, 0.75, 0.65, 0.7188, 0.7, 0.7188, 0.7, 0.75, 0.65, 0.75, 0.25, 0.6875, 0.3, 0.6875, 0.3, 0.7188, 0.25, 0.7188, 0.3, 0.6875, 0.35, 0.6875, 0.35, 0.7188, 0.3, 0.7188, 0.35, 0.6875, 0.4, 0.6875, 0.4, 0.7188, 0.35, 0.7188, 0.4, 0.6875, 0.45, 0.6875, 0.45, 0.7188, 0.4, 0.7188, 0.45, 0.6875, 0.5, 0.6875, 0.5, 0.7188, 0.45, 0.7188, 0.5, 0.6875, 0.55, 0.6875, 0.55, 0.7188, 0.5, 0.7188, 0.55, 0.6875, 0.6, 0.6875, 0.6, 0.7188, 0.55, 0.7188, 0.6, 0.6875, 0.65, 0.6875, 0.65, 0.7188, 0.6, 0.7188, 0.65, 0.6875, 0.7, 0.6875, 0.7, 0.7188, 0.65, 0.7188, 0.25, 0.6562, 0.3, 0.6562, 0.3, 0.6875, 0.25, 0.6875, 0.3, 0.6562, 0.35, 0.6562, 0.35, 0.6875, 0.3, 0.6875, 0.35, 0.6562, 0.4, 0.6562, 0.4, 0.6875, 0.35, 0.6875, 0.4, 0.6562, 0.45, 0.6562, 0.45, 0.6875, 0.4, 0.6875, 0.45, 0.6562, 0.5, 0.6562, 0.5, 0.6875, 0.45, 0.6875, 0.5, 0.6562, 0.55, 0.6562, 0.55, 0.6875, 0.5, 0.6875, 0.55, 0.6562, 0.6, 0.6562, 0.6, 0.6875, 0.55, 0.6875, 0.6, 0.6562, 0.65, 0.6562, 0.65, 0.6875, 0.6, 0.6875, 0.65, 0.6562, 0.7, 0.6562, 0.7, 0.6875, 0.65, 0.6875, 0.25, 0.625, 0.3, 0.625, 0.3, 0.6562, 0.25, 0.6562, 0.3, 0.625, 0.35, 0.625, 0.35, 0.6562, 0.3, 0.6562, 0.35, 0.625, 0.4, 0.625, 0.4, 0.6562, 0.35, 0.6562, 0.4, 0.625, 0.45, 0.625, 0.45, 0.6562, 0.4, 0.6562, 0.45, 0.625, 0.5, 0.625, 0.5, 0.6562, 0.45, 0.6562, 0.5, 0.625, 0.55, 0.625, 0.55, 0.6562, 0.5, 0.6562, 0.55, 0.625, 0.6, 0.625, 0.6, 0.6562, 0.55, 0.6562, 0.6, 0.625, 0.65, 0.625, 0.65, 0.6562, 0.6, 0.6562, 0.65, 0.625, 0.7, 0.625, 0.7, 0.6562, 0.65, 0.6562, 0.25, 0.5938, 0.3, 0.5938, 0.3, 0.625, 0.25, 0.625, 0.3, 0.5938, 0.35, 0.5938, 0.35, 0.625, 0.3, 0.625, 0.35, 0.5938, 0.4, 0.5938, 0.4, 0.625, 0.35, 0.625, 0.4, 0.5938, 0.45, 0.5938, 0.45, 0.625, 0.4, 0.625, 0.45, 0.5938, 0.5, 0.5938, 0.5, 0.625, 0.45, 0.625, 0.5, 0.5938, 0.55, 0.5938, 0.55, 0.625, 0.5, 0.625, 0.55, 0.5938, 0.6, 0.5938, 0.6, 0.625, 0.55, 0.625, 0.6, 0.5938, 0.65, 0.5938, 0.65, 0.625, 0.6, 0.625, 0.65, 0.5938, 0.7, 0.5938, 0.7, 0.625, 0.65, 0.625, 0.25, 0.5625, 0.3, 0.5625, 0.3, 0.5938, 0.25, 0.5938, 0.3, 0.5625, 0.35, 0.5625, 0.35, 0.5938, 0.3, 0.5938, 0.35, 0.5625, 0.4, 0.5625, 0.4, 0.5938, 0.35, 0.5938, 0.4, 0.5625, 0.45, 0.5625, 0.45, 0.5938, 0.4, 0.5938, 0.45, 0.5625, 0.5, 0.5625, 0.5, 0.5938, 0.45, 0.5938, 0.5, 0.5625, 0.55, 0.5625, 0.55, 0.5938, 0.5, 0.5938, 0.55, 0.5625, 0.6, 0.5625, 0.6, 0.5938, 0.55, 0.5938, 0.6, 0.5625, 0.65, 0.5625, 0.65, 0.5938, 0.6, 0.5938, 0.65, 0.5625, 0.7, 0.5625, 0.7, 0.5938, 0.65, 0.5938, 0.25, 0.5312, 0.3, 0.5312, 0.3, 0.5625, 0.25, 0.5625, 0.3, 0.5312, 0.35, 0.5312, 0.35, 0.5625, 0.3, 0.5625, 0.35, 0.5312, 0.4, 0.5312, 0.4, 0.5625, 0.35, 0.5625, 0.4, 0.5312, 0.45, 0.5312, 0.45, 0.5625, 0.4, 0.5625, 0.45, 0.5312, 0.5, 0.5312, 0.5, 0.5625, 0.45, 0.5625, 0.5, 0.5312, 0.55, 0.5312, 0.55, 0.5625, 0.5, 0.5625, 0.55, 0.5312, 0.6, 0.5312, 0.6, 0.5625, 0.55, 0.5625, 0.6, 0.5312, 0.65, 0.5312, 0.65, 0.5625, 0.6, 0.5625, 0.65, 0.5312, 0.7, 0.5312, 0.7, 0.5625, 0.65, 0.5625, 0.25, 0.5, 0.3, 0.5, 0.3, 0.5312, 0.25, 0.5312, 0.3, 0.5, 0.35, 0.5, 0.35, 0.5312, 0.3, 0.5312, 0.35, 0.5, 0.4, 0.5, 0.4, 0.5312, 0.35, 0.5312, 0.4, 0.5, 0.45, 0.5, 0.45, 0.5312, 0.4, 0.5312, 0.45, 0.5, 0.5, 0.5, 0.5, 0.5312, 0.45, 0.5312, 0.5, 0.5, 0.55, 0.5, 0.55, 0.5312, 0.5, 0.5312, 0.55, 0.5, 0.6, 0.5, 0.6, 0.5312, 0.55, 0.5312, 0.6, 0.5, 0.65, 0.5, 0.65, 0.5312, 0.6, 0.5312, 0.65, 0.5, 0.7, 0.5, 0.7, 0.5312, 0.65, 0.5312, 0.25, 0.4688, 0.3, 0.4688, 0.3, 0.5, 0.25, 0.5, 0.3, 0.4688, 0.35, 0.4688, 0.35, 0.5, 0.3, 0.5, 0.35, 0.4688, 0.4, 0.4688, 0.4, 0.5, 0.35, 0.5, 0.4, 0.4688, 0.45, 0.4688, 0.45, 0.5, 0.4, 0.5, 0.45, 0.4688, 0.5, 0.4688, 0.5, 0.5, 0.45, 0.5, 0.5, 0.4688, 0.55, 0.4688, 0.55, 0.5, 0.5, 0.5, 0.55, 0.4688, 0.6, 0.4688, 0.6, 0.5, 0.55, 0.5, 0.6, 0.4688, 0.65, 0.4688, 0.65, 0.5, 0.6, 0.5, 0.65, 0.4688, 0.7, 0.4688, 0.7, 0.5, 0.65, 0.5, 0.25, 0.4375, 0.3, 0.4375, 0.3, 0.4688, 0.25, 0.4688, 0.3, 0.4375, 0.35, 0.4375, 0.35, 0.4688, 0.3, 0.4688, 0.35, 0.4375, 0.4, 0.4375, 0.4, 0.4688, 0.35, 0.4688, 0.4, 0.4375, 0.45, 0.4375, 0.45, 0.4688, 0.4, 0.4688, 0.45, 0.4375, 0.5, 0.4375, 0.5, 0.4688, 0.45, 0.4688, 0.5, 0.4375, 0.55, 0.4375, 0.55, 0.4688, 0.5, 0.4688, 0.55, 0.4375, 0.6, 0.4375, 0.6, 0.4688, 0.55, 0.4688, 0.6, 0.4375, 0.65, 0.4375, 0.65, 0.4688, 0.6, 0.4688, 0.65, 0.4375, 0.7, 0.4375, 0.7, 0.4688, 0.65, 0.4688, 0.25, 0.4062, 0.3, 0.4062, 0.3, 0.4375, 0.25, 0.4375, 0.3, 0.4062, 0.35, 0.4062, 0.35, 0.4375, 0.3, 0.4375, 0.35, 0.4062, 0.4, 0.4062, 0.4, 0.4375, 0.35, 0.4375, 0.4, 0.4062, 0.45, 0.4062, 0.45, 0.4375, 0.4, 0.4375, 0.45, 0.4062, 0.5, 0.4062, 0.5, 0.4375, 0.45, 0.4375, 0.5, 0.4062, 0.55, 0.4062, 0.55, 0.4375, 0.5, 0.4375, 0.55, 0.4062, 0.6, 0.4062, 0.6, 0.4375, 0.55, 0.4375, 0.6, 0.4062, 0.65, 0.4062, 0.65, 0.4375, 0.6, 0.4375, 0.65, 0.4062, 0.7, 0.4062, 0.7, 0.4375, 0.65, 0.4375, 0.25, 0.375, 0.3, 0.375, 0.3, 0.4062, 0.25, 0.4062, 0.3, 0.375, 0.35, 0.375, 0.35, 0.4062, 0.3, 0.4062, 0.35, 0.375, 0.4, 0.375, 0.4, 0.4062, 0.35, 0.4062, 0.4, 0.375, 0.45, 0.375, 0.45, 0.4062, 0.4, 0.4062, 0.45, 0.375, 0.5, 0.375, 0.5, 0.4062, 0.45, 0.4062, 0.5, 0.375, 0.55, 0.375, 0.55, 0.4062, 0.5, 0.4062, 0.55, 0.375, 0.6, 0.375, 0.6, 0.4062, 0.55, 0.4062, 0.6, 0.375, 0.65, 0.375, 0.65, 0.4062, 0.6, 0.4062, 0.65, 0.375, 0.7, 0.375, 0.7, 0.4062, 0.65, 0.4062, 0.25, 0.3438, 0.3, 0.3438, 0.3, 0.375, 0.25, 0.375, 0.3, 0.3438, 0.35, 0.3438, 0.35, 0.375, 0.3, 0.375, 0.35, 0.3438, 0.4, 0.3437, 0.4, 0.375, 0.35, 0.375, 0.4, 0.3437, 0.45, 0.3437, 0.45, 0.375, 0.4, 0.375, 0.45, 0.3437, 0.5, 0.3438, 0.5, 0.375, 0.45, 0.375, 0.5, 0.3438, 0.55, 0.3438, 0.55, 0.375, 0.5, 0.375, 0.55, 0.3438, 0.6, 0.3438, 0.6, 0.375, 0.55, 0.375, 0.6, 0.3438, 0.65, 0.3438, 0.65, 0.375, 0.6, 0.375, 0.65, 0.3438, 0.7, 0.3438, 0.7, 0.375, 0.65, 0.375, 0.25, 0.3125, 0.3, 0.3125, 0.3, 0.3438, 0.25, 0.3438, 0.3, 0.3125, 0.35, 0.3125, 0.35, 0.3438, 0.3, 0.3438, 0.35, 0.3125, 0.4, 0.3125, 0.4, 0.3437, 0.35, 0.3438, 0.4, 0.3125, 0.45, 0.3125, 0.45, 0.3437, 0.4, 0.3437, 0.45, 0.3125, 0.5, 0.3125, 0.5, 0.3438, 0.45, 0.3437, 0.5, 0.3125, 0.55, 0.3125, 0.55, 0.3438, 0.5, 0.3438, 0.55, 0.3125, 0.6, 0.3125, 0.6, 0.3438, 0.55, 0.3438, 0.6, 0.3125, 0.65, 0.3125, 0.65, 0.3438, 0.6, 0.3438, 0.65, 0.3125, 0.7, 0.3125, 0.7, 0.3438, 0.65, 0.3438, 0.25, 0.2812, 0.3, 0.2812, 0.3, 0.3125, 0.25, 0.3125, 0.3, 0.2812, 0.35, 0.2812, 0.35, 0.3125, 0.3, 0.3125, 0.35, 0.2812, 0.4, 0.2812, 0.4, 0.3125, 0.35, 0.3125, 0.4, 0.2812, 0.45, 0.2812, 0.45, 0.3125, 0.4, 0.3125, 0.45, 0.2812, 0.5, 0.2812, 0.5, 0.3125, 0.45, 0.3125, 0.5, 0.2812, 0.55, 0.2812, 0.55, 0.3125, 0.5, 0.3125, 0.55, 0.2812, 0.6, 0.2813, 0.6, 0.3125, 0.55, 0.3125, 0.6, 0.2813, 0.65, 0.2813, 0.65, 0.3125, 0.6, 0.3125, 0.65, 0.2813, 0.7, 0.2813, 0.7, 0.3125, 0.65, 0.3125, 0.25, 0.25, 0.3, 0.25, 0.3, 0.2812, 0.25, 0.2812, 0.3, 0.25, 0.35, 0.25, 0.35, 0.2812, 0.3, 0.2812, 0.35, 0.25, 0.4, 0.25, 0.4, 0.2812, 0.35, 0.2812, 0.4, 0.25, 0.45, 0.25, 0.45, 0.2812, 0.4, 0.2812, 0.45, 0.25, 0.5, 0.25, 0.5, 0.2812, 0.45, 0.2812, 0.5, 0.25, 0.55, 0.25, 0.55, 0.2812, 0.5, 0.2812, 0.55, 0.25, 0.6, 0.25, 0.6, 0.2813, 0.55, 0.2812, 0.6, 0.25, 0.65, 0.25, 0.65, 0.2813, 0.6, 0.2813, 0.65, 0.25, 0.7, 0.25, 0.7, 0.2813, 0.65, 0.2813, 0.25, 0.2188, 0.3, 0.2188, 0.3, 0.25, 0.25, 0.25, 0.3, 0.2188, 0.35, 0.2188, 0.35, 0.25, 0.3, 0.25, 0.35, 0.2188, 0.4, 0.2188, 0.4, 0.25, 0.35, 0.25, 0.4, 0.2188, 0.45, 0.2188, 0.45, 0.25, 0.4, 0.25, 0.45, 0.2188, 0.5, 0.2188, 0.5, 0.25, 0.45, 0.25, 0.5, 0.2188, 0.55, 0.2187, 0.55, 0.25, 0.5, 0.25, 0.55, 0.2187, 0.6, 0.2187, 0.6, 0.25, 0.55, 0.25, 0.6, 0.2187, 0.65, 0.2187, 0.65, 0.25, 0.6, 0.25, 0.65, 0.2187, 0.7, 0.2188, 0.7, 0.25, 0.65, 0.25, 0.25, 0.1875, 0.3, 0.1875, 0.3, 0.2188, 0.25, 0.2188, 0.3, 0.1875, 0.35, 0.1875, 0.35, 0.2188, 0.3, 0.2188, 0.35, 0.1875, 0.4, 0.1875, 0.4, 0.2188, 0.35, 0.2188, 0.4, 0.1875, 0.45, 0.1875, 0.45, 0.2188, 0.4, 0.2188, 0.45, 0.1875, 0.5, 0.1875, 0.5, 0.2188, 0.45, 0.2188, 0.5, 0.1875, 0.55, 0.1875, 0.55, 0.2187, 0.5, 0.2188, 0.55, 0.1875, 0.6, 0.1875, 0.6, 0.2187, 0.55, 0.2187, 0.6, 0.1875, 0.65, 0.1875, 0.65, 0.2187, 0.6, 0.2187, 0.65, 0.1875, 0.7, 0.1875, 0.7, 0.2188, 0.65, 0.2187, 0.25, 0.1562, 0.3, 0.1562, 0.3, 0.1875, 0.25, 0.1875, 0.3, 0.1562, 0.35, 0.1563, 0.35, 0.1875, 0.3, 0.1875, 0.35, 0.1563, 0.4, 0.1562, 0.4, 0.1875, 0.35, 0.1875, 0.4, 0.1562, 0.45, 0.1562, 0.45, 0.1875, 0.4, 0.1875, 0.45, 0.1562, 0.5, 0.1562, 0.5, 0.1875, 0.45, 0.1875, 0.5, 0.1562, 0.55, 0.1562, 0.55, 0.1875, 0.5, 0.1875, 0.55, 0.1562, 0.6, 0.1562, 0.6, 0.1875, 0.55, 0.1875, 0.6, 0.1562, 0.65, 0.1562, 0.65, 0.1875, 0.6, 0.1875, 0.65, 0.1562, 0.7, 0.1562, 0.7, 0.1875, 0.65, 0.1875, 0.25, 0.125, 0.3, 0.125, 0.3, 0.1562, 0.25, 0.1562, 0.3, 0.125, 0.35, 0.125, 0.35, 0.1563, 0.3, 0.1562, 0.35, 0.125, 0.4, 0.125, 0.4, 0.1562, 0.35, 0.1563, 0.4, 0.125, 0.45, 0.125, 0.45, 0.1562, 0.4, 0.1562, 0.45, 0.125, 0.5, 0.125, 0.5, 0.1562, 0.45, 0.1562, 0.5, 0.125, 0.55, 0.125, 0.55, 0.1562, 0.5, 0.1562, 0.55, 0.125, 0.6, 0.125, 0.6, 0.1562, 0.55, 0.1562, 0.6, 0.125, 0.65, 0.125, 0.65, 0.1562, 0.6, 0.1562, 0.65, 0.125, 0.7, 0.125, 0.7, 0.1562, 0.65, 0.1562, 0.25, 0.09375, 0.3, 0.09375, 0.3, 0.125, 0.25, 0.125, 0.3, 0.09375, 0.35, 0.09375, 0.35, 0.125, 0.3, 0.125, 0.35, 0.09375, 0.4, 0.09375, 0.4, 0.125, 0.35, 0.125, 0.4, 0.09375, 0.45, 0.09375, 0.45, 0.125, 0.4, 0.125, 0.45, 0.09375, 0.5, 0.09375, 0.5, 0.125, 0.45, 0.125, 0.5, 0.09375, 0.55, 0.09375, 0.55, 0.125, 0.5, 0.125, 0.55, 0.09375, 0.6, 0.09375, 0.6, 0.125, 0.55, 0.125, 0.6, 0.09375, 0.65, 0.09375, 0.65, 0.125, 0.6, 0.125, 0.65, 0.09375, 0.7, 0.09375, 0.7, 0.125, 0.65, 0.125, 0.25, 0.0625, 0.3, 0.0625, 0.3, 0.09375, 0.25, 0.09375, 0.3, 0.0625, 0.35, 0.0625, 0.35, 0.09375, 0.3, 0.09375, 0.35, 0.0625, 0.4, 0.0625, 0.4, 0.09375, 0.35, 0.09375, 0.4, 0.0625, 0.45, 0.0625, 0.45, 0.09375, 0.4, 0.09375, 0.45, 0.0625, 0.5, 0.0625, 0.5, 0.09375, 0.45, 0.09375, 0.5, 0.0625, 0.55, 0.0625, 0.55, 0.09375, 0.5, 0.09375, 0.55, 0.0625, 0.6, 0.0625, 0.6, 0.09375, 0.55, 0.09375, 0.6, 0.0625, 0.65, 0.0625, 0.65, 0.09375, 0.6, 0.09375, 0.65, 0.0625, 0.7, 0.0625, 0.7, 0.09375, 0.65, 0.09375, 0.25, 0.03125, 0.3, 0.03125, 0.3, 0.0625, 0.25, 0.0625, 0.3, 0.03125, 0.35, 0.03125, 0.35, 0.0625, 0.3, 0.0625, 0.35, 0.03125, 0.4, 0.03125, 0.4, 0.0625, 0.35, 0.0625, 0.4, 0.03125, 0.45, 0.03125, 0.45, 0.0625, 0.4, 0.0625, 0.45, 0.03125, 0.5, 0.03125, 0.5, 0.0625, 0.45, 0.0625, 0.5, 0.03125, 0.55, 0.03125, 0.55, 0.0625, 0.5, 0.0625, 0.55, 0.03125, 0.6, 0.03125, 0.6, 0.0625, 0.55, 0.0625, 0.6, 0.03125, 0.65, 0.03125, 0.65, 0.0625, 0.6, 0.0625, 0.65, 0.03125, 0.7, 0.03125, 0.7, 0.0625, 0.65, 0.0625, 0.25, 0.0, 0.3, 0.0, 0.3, 0.03125, 0.25, 0.03125, 0.3, 0.0, 0.35, 0.0, 0.35, 0.03125, 0.3, 0.03125, 0.35, 0.0, 0.4, 0.0, 0.4, 0.03125, 0.35, 0.03125, 0.4, 0.0, 0.45, 0.0, 0.45, 0.03125, 0.4, 0.03125, 0.45, 0.0, 0.5, 0.0, 0.5, 0.03125, 0.45, 0.03125, 0.5, 0.0, 0.55, 0.0, 0.55, 0.03125, 0.5, 0.03125, 0.55, 0.0, 0.6, 0.0, 0.6, 0.03125, 0.55, 0.03125, 0.6, 0.0, 0.65, 0.0, 0.65, 0.03125, 0.6, 0.03125, 0.65, 0.0, 0.7, 0.0, 0.7, 0.03125, 0.65, 0.03125])
me_cylinder.materials.append(mat_material_001)
me_cylinder.update()

# ---- objects
ob_cylinder = bpy.data.objects.new('Cylinder', me_cylinder)
ob_empty = bpy.data.objects.new('Empty', None)

# ---- transforms, parenting, visibility, modifiers, constraints
ob_cylinder.location = (0.0, 0.0, 0.0)
ob_cylinder.rotation_euler = (1.571, -0.0, 0.0)
_m = ob_cylinder.modifiers.new('Array', 'ARRAY')
_m.show_render = False
_m.count = 7
_m.relative_offset_displace = (0.0, 0.0, -0.9)
_m = ob_cylinder.modifiers.new('SimpleDeform', 'SIMPLE_DEFORM')
_m.show_render = False
_m.deform_method = 'TAPER'
_m.deform_axis = 'Z'
_m.factor = 0.6
_m.angle = 0.6
_m = ob_cylinder.modifiers.new('Solidify', 'SOLIDIFY')
ob_empty.location = (0.0, 0.0, 0.0)
ob_empty.scale = (1.808, 1.808, 1.808)

# ---- collection membership
col_collection.objects.link(ob_cylinder)
col_collection.objects.link(ob_empty)

# ---- scene / render settings (as saved in the file)
scene.frame_start = 1; scene.frame_end = 250; scene.frame_set(12)
scene.render.engine = 'BLENDER_EEVEE_NEXT'
scene.cycles.sampling_pattern = 'TABULATED_SOBOL'
scene.eevee.ray_tracing_options.trace_max_roughness = 0.0
bpy.context.view_layer.update()

# ---- added for rendering (the .blend has no active camera and no usable light): camera, sun
cam_auto = bpy.data.cameras.new('AutoCamera')
cam_auto.lens = 50.0
cam_auto.sensor_width = 36.0
cam_auto.clip_end = 1000.0
ob_auto_camera = bpy.data.objects.new('AutoCamera', cam_auto)
scene.collection.objects.link(ob_auto_camera)
ob_auto_camera.location = (1.60254, -1.92304, 1.28203)
ob_auto_camera.rotation_euler = (1.09748, -7.21219e-08, 0.694738)
scene.camera = ob_auto_camera
light_auto_sun = bpy.data.lights.new('AutoSun', 'SUN')
light_auto_sun.energy = 3.0
light_auto_sun.angle = 0.0523599
ob_auto_sun = bpy.data.objects.new('AutoSun', light_auto_sun)
scene.collection.objects.link(ob_auto_sun)
ob_auto_sun.rotation_euler = (0.872665, 0.174533, 0.523599)
bpy.context.view_layer.update()
